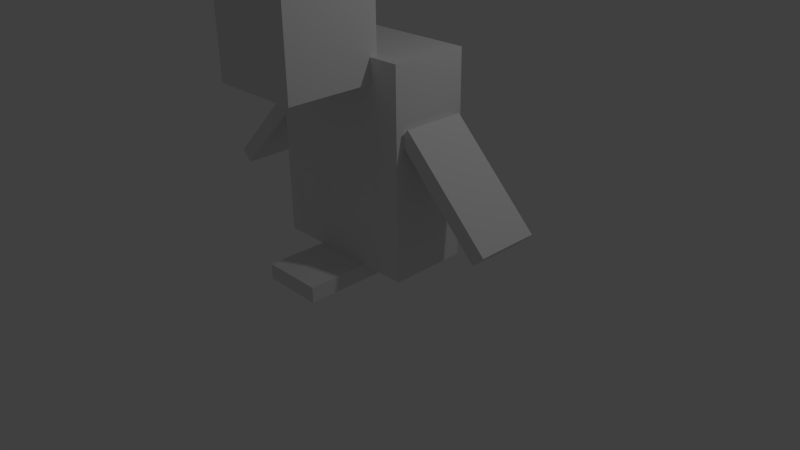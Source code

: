 # Source: Dygoak.blend  (saved by Blender 2.71.0; exported with 4.5.12 LTS)
import bpy
from mathutils import Matrix  # noqa: F401  (used for matrix-valued properties, if any)

bpy.ops.wm.read_factory_settings(use_empty=True)
scene = bpy.context.scene
scene.name = 'Scene'

# ---- collections
col_collection_1 = bpy.data.collections.new('Collection 1'); scene.collection.children.link(col_collection_1)
col_collection_2 = bpy.data.collections.new('Collection 2'); scene.collection.children.link(col_collection_2)
col_collection_2.hide_render = True
col_collection_2.hide_viewport = True

# ---- materials (node trees are filled in below, after node groups)
mat_material = bpy.data.materials.new('Material')
mat_material.alpha_threshold = 0.0
mat_material.use_transparent_shadow = False
mat_material.roughness = 0.5
mat_material.line_color = (0.0, 0.0, 0.0, 1.0)

# ---- material node trees

# ---- world
world_world = bpy.data.worlds.new('World'); scene.world = world_world
world_world.color = (0.05088, 0.05088, 0.05088)
world_world.use_sun_shadow = False
world_world.sun_shadow_jitter_overblur = 0.0
world_world.cycles.sampling_method = 'MANUAL'
world_world.cycles.sample_map_resolution = 256

# ---- cameras
cam_camera = bpy.data.cameras.new('Camera')
cam_camera.clip_end = 100.0
cam_camera.lens = 35.0
cam_camera.sensor_width = 32.0
cam_camera.sensor_height = 18.0
cam_camera.ortho_scale = 7.314
cam_camera.dof.focus_distance = 0.0
cam_camera.dof.aperture_fstop = 128.0

# ---- lights
light_lamp = bpy.data.lights.new('Lamp', 'POINT')
light_lamp.transmission_factor = 0.0
light_lamp.cutoff_distance = 30.0
light_lamp.energy = 100.0
light_lamp.shadow_buffer_clip_start = 1.001
light_lamp.shadow_soft_size = 0.1
light_lamp.shadow_maximum_resolution = 0.006
light_lamp.use_absolute_resolution = True
light_lamp.cycles.use_multiple_importance_sampling = False

# ---- meshes
me_cube_002 = bpy.data.meshes.new('Cube.002')
me_cube_002.from_pydata([(1.5, 0.2, 25.0), (1.5, -1.4, 25.0), (-1.5, -1.4, 25.0), (-1.5, 0.2, 25.0), (1.5, 0.2, 37.0), (1.5, -1.4, 37.0), (-1.5, -1.4, 37.0), (-1.5, 0.2, 37.0), (-5.152, 1.267, 7.979), (-5.152, 0.2, 7.979), (-2.323, 0.2, 19.29), (-2.323, 1.267, 19.29), (-5.505, 1.267, 9.393), (-5.505, 0.2, 9.393), (-2.677, 0.2, 20.71), (-2.677, 1.267, 20.71), (1.0, 1.0, 5.96e-08), (1.0, -1.0, 5.96e-08), (-1.0, -1.0, 5.96e-08), (-1.0, 1.0, 5.96e-08), (1.0, 1.0, 2.0), (1.0, -1.0, 2.0), (-1.0, -1.0, 2.0), (-1.0, 1.0, 2.0), (2.5, 1.4, 2.0), (2.5, 0.06667, 2.0), (-2.5, 0.06667, 2.0), (-2.5, 1.4, 2.0), (2.5, 1.4, 28.0), (2.5, 0.06667, 28.0), (-2.5, 0.06667, 28.0), (-2.5, 1.4, 28.0), (5.152, 1.267, 7.979), (5.152, 0.2, 7.979), (2.323, 0.2, 19.29), (2.323, 1.267, 19.29), (5.505, 1.267, 9.393), (5.505, 0.2, 9.393), (2.677, 0.2, 20.71), (2.677, 1.267, 20.71)], [], [(0, 1, 2, 3), (4, 7, 6, 5), (0, 4, 5, 1), (1, 5, 6, 2), (2, 6, 7, 3), (4, 0, 3, 7), (8, 11, 10, 9), (12, 13, 14, 15), (8, 9, 13, 12), (9, 10, 14, 13), (10, 11, 15, 14), (12, 15, 11, 8), (16, 17, 18, 19), (20, 23, 22, 21), (16, 20, 21, 17), (17, 21, 22, 18), (18, 22, 23, 19), (20, 16, 19, 23), (24, 25, 26, 27), (28, 31, 30, 29), (24, 28, 29, 25), (25, 29, 30, 26), (26, 30, 31, 27), (28, 24, 27, 31), (32, 33, 34, 35), (36, 39, 38, 37), (32, 36, 37, 33), (33, 37, 38, 34), (34, 38, 39, 35), (36, 32, 35, 39)])
me_cube_002.materials.append(mat_material)
me_cube_002.use_remesh_preserve_volume = False
me_cube_002.use_remesh_preserve_attributes = False
me_cube_002.use_mirror_vertex_groups = False
me_cube_002.update()
me_cube_011 = bpy.data.meshes.new('Cube.011')
me_cube_011.from_pydata([(1.061, 1.0, -1.202), (1.061, -1.0, -1.202), (-0.07071, -1.0, -0.07071), (-0.07071, 1.0, -0.07071), (1.202, 1.0, -1.061), (1.202, -1.0, -1.061), (0.07071, -1.0, 0.07071), (0.07071, 1.0, 0.07071)], [], [(0, 1, 2, 3), (4, 7, 6, 5), (0, 4, 5, 1), (1, 5, 6, 2), (2, 6, 7, 3), (4, 0, 3, 7)])
me_cube_011.materials.append(mat_material)
me_cube_011.use_remesh_preserve_volume = False
me_cube_011.use_remesh_preserve_attributes = False
me_cube_011.use_mirror_vertex_groups = False
me_cube_011.update()
me_cube_009 = bpy.data.meshes.new('Cube.009')
me_cube_009.from_pydata([(1.0, 1.0, -1.0), (1.0, -1.0, -1.0), (-1.0, -1.0, -1.0), (-1.0, 1.0, -1.0), (1.0, 1.0, 1.6), (1.0, -1.0, 1.6), (-1.0, -1.0, 1.6), (-1.0, 1.0, 1.6)], [], [(0, 1, 2, 3), (4, 7, 6, 5), (0, 4, 5, 1), (1, 5, 6, 2), (2, 6, 7, 3), (4, 0, 3, 7)])
me_cube_009.materials.append(mat_material)
me_cube_009.use_remesh_preserve_volume = False
me_cube_009.use_remesh_preserve_attributes = False
me_cube_009.use_mirror_vertex_groups = False
me_cube_009.update()
me_cube_008 = bpy.data.meshes.new('Cube.008')
me_cube_008.from_pydata([(1.0, 5.96e-08, -1.0), (1.0, -2.0, -1.0), (-1.0, -2.0, -1.0), (-1.0, 4.768e-07, -1.0), (1.0, -4.172e-07, 1.0), (1.0, -2.0, 1.0), (-1.0, -2.0, 1.0), (-1.0, 1.192e-07, 1.0)], [], [(0, 1, 2, 3), (4, 7, 6, 5), (0, 4, 5, 1), (1, 5, 6, 2), (2, 6, 7, 3), (4, 0, 3, 7)])
me_cube_008.materials.append(mat_material)
me_cube_008.use_remesh_preserve_volume = False
me_cube_008.use_remesh_preserve_attributes = False
me_cube_008.use_mirror_vertex_groups = False
me_cube_008.update()
me_cube_007 = bpy.data.meshes.new('Cube.007')
me_cube_007.from_pydata([(-1.061, 1.0, -1.202), (-1.061, -1.0, -1.202), (0.07071, -1.0, -0.07071), (0.07071, 1.0, -0.07071), (-1.202, 1.0, -1.061), (-1.202, -1.0, -1.061), (-0.07071, -1.0, 0.07071), (-0.07071, 1.0, 0.07071)], [], [(0, 3, 2, 1), (4, 5, 6, 7), (0, 1, 5, 4), (1, 2, 6, 5), (2, 3, 7, 6), (4, 7, 3, 0)])
me_cube_007.materials.append(mat_material)
me_cube_007.use_remesh_preserve_volume = False
me_cube_007.use_remesh_preserve_attributes = False
me_cube_007.use_mirror_vertex_groups = False
me_cube_007.update()
me_cube_006 = bpy.data.meshes.new('Cube.006')
me_cube_006.from_pydata([(1.0, 1.0, -1.0), (1.0, -1.0, -1.0), (-1.0, -1.0, -1.0), (-1.0, 1.0, -1.0), (1.0, 1.0, 1.0), (1.0, -1.0, 1.0), (-1.0, -1.0, 1.0), (-1.0, 1.0, 1.0)], [], [(0, 1, 2, 3), (4, 7, 6, 5), (0, 4, 5, 1), (1, 5, 6, 2), (2, 6, 7, 3), (4, 0, 3, 7)])
me_cube_006.materials.append(mat_material)
me_cube_006.use_remesh_preserve_volume = False
me_cube_006.use_remesh_preserve_attributes = False
me_cube_006.use_mirror_vertex_groups = False
me_cube_006.update()

# ---- objects
ob_cube_002 = bpy.data.objects.new('Cube.002', me_cube_002)
ob_lamp = bpy.data.objects.new('Lamp', light_lamp)
ob_camera = bpy.data.objects.new('Camera', cam_camera)
ob_cube_009 = bpy.data.objects.new('Cube.009', me_cube_011)
ob_cube_008 = bpy.data.objects.new('Cube.008', me_cube_009)
ob_cube_007 = bpy.data.objects.new('Cube.007', me_cube_008)
ob_cube_006 = bpy.data.objects.new('Cube.006', me_cube_007)
ob_cube_005 = bpy.data.objects.new('Cube.005', me_cube_006)

# ---- transforms, parenting, visibility, modifiers, constraints
ob_cube_002.location = (-2.98e-08, -0.55, -2.98e-08)
ob_cube_002.scale = (0.4, 0.75, 0.1)
ob_cube_002.lock_rotations_4d = False
ob_cube_002.empty_display_type = 'ARROWS'
ob_cube_002.lineart.crease_threshold = 0.0
ob_lamp.location = (4.076, 1.005, 5.904)
ob_lamp.rotation_euler = (0.6503, 0.05522, 1.866)
ob_lamp.lock_rotations_4d = False
ob_lamp.empty_display_type = 'ARROWS'
ob_lamp.color = (0.0, 0.0, 0.0, 0.0)
ob_lamp.lineart.crease_threshold = 0.0
ob_camera.location = (7.481, -6.508, 5.344)
ob_camera.rotation_euler = (1.109, 0.01082, 0.8149)
ob_camera.lock_rotations_4d = False
ob_camera.empty_display_type = 'ARROWS'
ob_camera.color = (0.0, 0.0, 0.0, 0.0)
ob_camera.display_type = 'WIRE'
ob_camera.lineart.crease_threshold = 0.0
ob_cube_009.location = (0.17, 8.506e-09, 0.5)
ob_cube_009.rotation_euler = (8.623e-09, -0.3491, -4.89e-08)
ob_cube_009.scale = (0.24, 0.096, 0.24)
ob_cube_009.lock_rotations_4d = False
ob_cube_009.empty_display_type = 'ARROWS'
ob_cube_009.lineart.crease_threshold = 0.0
ob_cube_008.location = (0.0, 0.0, 0.24)
ob_cube_008.scale = (0.2, 0.1, 0.2)
ob_cube_008.lock_rotations_4d = False
ob_cube_008.empty_display_type = 'ARROWS'
ob_cube_008.lineart.crease_threshold = 0.0
ob_cube_007.location = (2.086e-08, 0.06, 0.02)
ob_cube_007.scale = (0.08, 0.15, 0.02)
ob_cube_007.lock_rotations_4d = False
ob_cube_007.empty_display_type = 'ARROWS'
ob_cube_007.lineart.crease_threshold = 0.0
ob_cube_006.location = (-0.17, 2.689e-08, 0.5)
ob_cube_006.rotation_euler = (8.623e-09, 0.3491, 4.89e-08)
ob_cube_006.scale = (0.24, 0.096, 0.24)
ob_cube_006.lock_rotations_4d = False
ob_cube_006.empty_display_type = 'ARROWS'
ob_cube_006.lineart.crease_threshold = 0.0
ob_cube_005.location = (0.0, -0.12, 0.62)
ob_cube_005.scale = (0.12, 0.12, 0.12)
ob_cube_005.lock_rotations_4d = False
ob_cube_005.empty_display_type = 'ARROWS'
ob_cube_005.lineart.crease_threshold = 0.0

# ---- collection membership
col_collection_1.objects.link(ob_cube_002)
col_collection_1.objects.link(ob_lamp)
col_collection_1.objects.link(ob_camera)
col_collection_2.objects.link(ob_cube_009)
col_collection_2.objects.link(ob_cube_008)
col_collection_2.objects.link(ob_cube_007)
col_collection_2.objects.link(ob_cube_006)
col_collection_2.objects.link(ob_cube_005)

# ---- scene / render settings (as saved in the file)
scene.camera = ob_camera
scene.frame_start = 1; scene.frame_end = 250; scene.frame_set(1)
scene.render.engine = 'BLENDER_EEVEE_NEXT'
scene.render.image_settings.compression = 90
scene.render.resolution_percentage = 50
scene.render.dither_intensity = 0.0
scene.cycles.use_denoising = False
scene.cycles.samples = 10
scene.cycles.sampling_pattern = 'TABULATED_SOBOL'
scene.cycles.light_sampling_threshold = 0.0
scene.cycles.use_adaptive_sampling = False
scene.cycles.use_light_tree = False
scene.cycles.blur_glossy = 0.0
scene.cycles.volume_bounces = 1
scene.cycles.pixel_filter_type = 'GAUSSIAN'
scene.cycles.sample_clamp_indirect = 0.0
scene.view_settings.view_transform = 'Standard'
bpy.context.view_layer.update()
